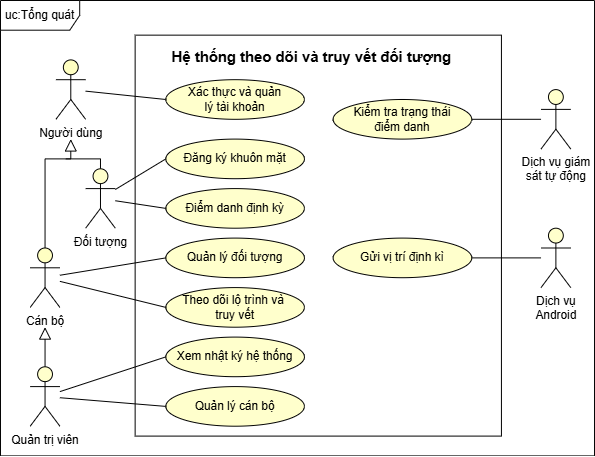

The diagram above was exported from draw.io. Its source (the exported page's mxGraphModel, read from the mxfile embedded in the PNG):
<mxGraphModel dx="1030" dy="626" grid="1" gridSize="10" guides="1" tooltips="1" connect="1" arrows="1" fold="1" page="1" pageScale="1" pageWidth="827" pageHeight="1169" background="#ffffff" math="0" shadow="0">
  <root>
    <mxCell id="0" />
    <mxCell id="1" parent="0" />
    <mxCell id="HhyBEsH3Minwk7lkYjVp-1" parent="1" style="shape=umlFrame;whiteSpace=wrap;html=1;pointerEvents=0;fontFamily=Helvetica;width=80;height=30;" value="uc:Tổng quát" vertex="1">
      <mxGeometry height="460" width="600" x="114" y="320" as="geometry" />
    </mxCell>
    <mxCell id="NF-EGaXWDi7VOsMs5nHx-7" edge="1" parent="1" source="HhyBEsH3Minwk7lkYjVp-2" style="edgeStyle=orthogonalEdgeStyle;rounded=0;orthogonalLoop=1;jettySize=auto;html=1;exitX=0.5;exitY=0;exitDx=0;exitDy=0;exitPerimeter=0;endArrow=block;endFill=0;endSize=10;">
      <mxGeometry relative="1" as="geometry">
        <Array as="points">
          <mxPoint x="159" y="480" />
          <mxPoint x="185" y="480" />
        </Array>
        <mxPoint x="185" y="460" as="targetPoint" />
      </mxGeometry>
    </mxCell>
    <mxCell id="HhyBEsH3Minwk7lkYjVp-2" parent="1" style="shape=umlActor;verticalLabelPosition=bottom;verticalAlign=top;html=1;fontFamily=Helvetica;fillColor=#FFFFC2;" value="Cán bộ" vertex="1">
      <mxGeometry height="60" width="30" x="144" y="570" as="geometry" />
    </mxCell>
    <mxCell id="NF-EGaXWDi7VOsMs5nHx-5" edge="1" parent="1" source="HhyBEsH3Minwk7lkYjVp-3" style="rounded=0;orthogonalLoop=1;jettySize=auto;html=1;exitX=0.5;exitY=0;exitDx=0;exitDy=0;exitPerimeter=0;endArrow=block;endFill=0;endSize=10;">
      <mxGeometry relative="1" as="geometry">
        <mxPoint x="159" y="650" as="targetPoint" />
      </mxGeometry>
    </mxCell>
    <mxCell id="HhyBEsH3Minwk7lkYjVp-3" parent="1" style="shape=umlActor;verticalLabelPosition=bottom;verticalAlign=top;html=1;fontFamily=Helvetica;fillColor=#FFFFCC;" value="Quản trị viên" vertex="1">
      <mxGeometry height="60" width="30" x="144" y="690" as="geometry" />
    </mxCell>
    <mxCell id="NF-EGaXWDi7VOsMs5nHx-9" edge="1" parent="1" source="HhyBEsH3Minwk7lkYjVp-4" style="edgeStyle=orthogonalEdgeStyle;rounded=0;orthogonalLoop=1;jettySize=auto;html=1;exitX=0.5;exitY=0;exitDx=0;exitDy=0;exitPerimeter=0;endArrow=none;endFill=0;">
      <mxGeometry relative="1" as="geometry">
        <Array as="points">
          <mxPoint x="215" y="480" />
        </Array>
        <mxPoint x="180" y="480" as="targetPoint" />
      </mxGeometry>
    </mxCell>
    <mxCell id="HhyBEsH3Minwk7lkYjVp-4" parent="1" style="shape=umlActor;verticalLabelPosition=bottom;verticalAlign=top;html=1;fontFamily=Helvetica;fillColor=light-dark(#FFFFCC,#EDEDED);gradientColor=none;" value="Đối tượng" vertex="1">
      <mxGeometry height="60" width="30" x="200" y="490" as="geometry" />
    </mxCell>
    <mxCell id="cN0lZuB6ghWqEqqMcYW2-27" parent="1" style="html=1;whiteSpace=wrap;align=center;" value="" vertex="1">
      <mxGeometry height="405" width="370" x="250" y="355" as="geometry" />
    </mxCell>
    <mxCell id="cN0lZuB6ghWqEqqMcYW2-31" parent="1" style="ellipse;whiteSpace=wrap;html=1;fillColor=light-dark(#FFFFCC,#281D00);strokeColor=light-dark(#000000, #6d5100);fontFamily=Helvetica;gradientColor=none;" value="Quản lý đối tượng" vertex="1">
      <mxGeometry height="40" width="140" x="281" y="560" as="geometry" />
    </mxCell>
    <mxCell id="NF-EGaXWDi7VOsMs5nHx-11" edge="1" parent="1" source="cN0lZuB6ghWqEqqMcYW2-32" style="rounded=0;orthogonalLoop=1;jettySize=auto;html=1;exitX=0;exitY=0.5;exitDx=0;exitDy=0;endArrow=none;endFill=0;" target="HhyBEsH3Minwk7lkYjVp-4">
      <mxGeometry relative="1" as="geometry" />
    </mxCell>
    <mxCell id="cN0lZuB6ghWqEqqMcYW2-32" parent="1" style="ellipse;whiteSpace=wrap;html=1;fontFamily=Helvetica;fillColor=#FFFFCC;" value="Điểm danh định kỳ" vertex="1">
      <mxGeometry height="40" width="140" x="281" y="510" as="geometry" />
    </mxCell>
    <mxCell id="NF-EGaXWDi7VOsMs5nHx-10" edge="1" parent="1" source="cN0lZuB6ghWqEqqMcYW2-33" style="rounded=0;orthogonalLoop=1;jettySize=auto;html=1;exitX=0;exitY=0.5;exitDx=0;exitDy=0;endArrow=none;endFill=0;" target="HhyBEsH3Minwk7lkYjVp-4">
      <mxGeometry relative="1" as="geometry" />
    </mxCell>
    <mxCell id="cN0lZuB6ghWqEqqMcYW2-33" parent="1" style="ellipse;whiteSpace=wrap;html=1;fontFamily=Helvetica;fillColor=#FFFFCC;" value="Đăng ký khuôn mặt" vertex="1">
      <mxGeometry height="40" width="140" x="281" y="460" as="geometry" />
    </mxCell>
    <mxCell id="cN0lZuB6ghWqEqqMcYW2-56" edge="1" parent="1" source="cN0lZuB6ghWqEqqMcYW2-35" style="rounded=0;orthogonalLoop=1;jettySize=auto;html=1;exitX=0;exitY=0.5;exitDx=0;exitDy=0;endArrow=none;endFill=0;" target="HhyBEsH3Minwk7lkYjVp-3">
      <mxGeometry relative="1" as="geometry" />
    </mxCell>
    <mxCell id="cN0lZuB6ghWqEqqMcYW2-35" parent="1" style="ellipse;whiteSpace=wrap;html=1;fontFamily=Helvetica;fillColor=#FFFFCC;" value="Quản lý cán bộ" vertex="1">
      <mxGeometry height="40" width="140" x="281" y="710" as="geometry" />
    </mxCell>
    <mxCell id="cN0lZuB6ghWqEqqMcYW2-36" parent="1" style="ellipse;whiteSpace=wrap;html=1;fontFamily=Helvetica;fillColor=#FFFFCC;" value="Xem nhật ký hệ thống" vertex="1">
      <mxGeometry height="40" width="140" x="281" y="660" as="geometry" />
    </mxCell>
    <mxCell id="cN0lZuB6ghWqEqqMcYW2-53" edge="1" parent="1" source="cN0lZuB6ghWqEqqMcYW2-37" style="rounded=0;orthogonalLoop=1;jettySize=auto;html=1;exitX=0;exitY=0.5;exitDx=0;exitDy=0;endArrow=none;endFill=0;" target="HhyBEsH3Minwk7lkYjVp-2">
      <mxGeometry relative="1" as="geometry" />
    </mxCell>
    <mxCell id="cN0lZuB6ghWqEqqMcYW2-37" parent="1" style="ellipse;whiteSpace=wrap;html=1;fontFamily=Helvetica;fillColor=#FFFFCC;" value="Theo dõi lộ trình và&amp;nbsp;&lt;div&gt;truy vết&lt;/div&gt;" vertex="1">
      <mxGeometry height="40" width="140" x="281" y="610" as="geometry" />
    </mxCell>
    <mxCell id="cN0lZuB6ghWqEqqMcYW2-43" parent="1" style="text;align=center;fontStyle=1;verticalAlign=middle;spacingLeft=3;spacingRight=3;strokeColor=none;rotatable=0;points=[[0,0.5],[1,0.5]];portConstraint=eastwest;html=1;fontSize=15;" value="Hệ thống theo dõi và truy vết đối tượng" vertex="1">
      <mxGeometry height="26" width="294" x="281" y="364" as="geometry" />
    </mxCell>
    <mxCell id="cN0lZuB6ghWqEqqMcYW2-52" edge="1" parent="1" source="cN0lZuB6ghWqEqqMcYW2-31" style="rounded=0;orthogonalLoop=1;jettySize=auto;html=1;exitX=0;exitY=0.5;exitDx=0;exitDy=0;endArrow=none;endFill=0;" target="HhyBEsH3Minwk7lkYjVp-2">
      <mxGeometry relative="1" as="geometry">
        <mxPoint x="174" y="470" as="targetPoint" />
      </mxGeometry>
    </mxCell>
    <mxCell id="cN0lZuB6ghWqEqqMcYW2-55" edge="1" parent="1" source="cN0lZuB6ghWqEqqMcYW2-36" style="rounded=0;orthogonalLoop=1;jettySize=auto;html=1;exitX=0;exitY=0.5;exitDx=0;exitDy=0;endArrow=none;endFill=0;" target="HhyBEsH3Minwk7lkYjVp-3">
      <mxGeometry relative="1" as="geometry">
        <mxPoint x="174" y="676" as="targetPoint" />
      </mxGeometry>
    </mxCell>
    <mxCell id="TwQ9Vtmd8DDnXPQu083f-14" edge="1" parent="1" source="TwQ9Vtmd8DDnXPQu083f-5" style="rounded=0;orthogonalLoop=1;jettySize=auto;html=1;exitX=1;exitY=0.5;exitDx=0;exitDy=0;endArrow=none;endFill=0;" target="TwQ9Vtmd8DDnXPQu083f-9">
      <mxGeometry relative="1" as="geometry" />
    </mxCell>
    <mxCell id="TwQ9Vtmd8DDnXPQu083f-5" parent="1" style="ellipse;whiteSpace=wrap;html=1;fontFamily=Helvetica;fillColor=#FFFFCC;" value="Kiểm tra trạng thái&lt;br&gt;điểm danh" vertex="1">
      <mxGeometry height="40" width="140" x="450" y="420" as="geometry" />
    </mxCell>
    <mxCell id="TwQ9Vtmd8DDnXPQu083f-15" edge="1" parent="1" source="TwQ9Vtmd8DDnXPQu083f-6" style="rounded=0;orthogonalLoop=1;jettySize=auto;html=1;exitX=1;exitY=0.5;exitDx=0;exitDy=0;endArrow=none;endFill=0;" target="TwQ9Vtmd8DDnXPQu083f-10">
      <mxGeometry relative="1" as="geometry" />
    </mxCell>
    <mxCell id="TwQ9Vtmd8DDnXPQu083f-6" parent="1" style="ellipse;whiteSpace=wrap;html=1;fontFamily=Helvetica;fillColor=#FFFFCC;" value="Gửi vị trí định kì" vertex="1">
      <mxGeometry height="40" width="140" x="450" y="560" as="geometry" />
    </mxCell>
    <mxCell id="TwQ9Vtmd8DDnXPQu083f-9" parent="1" style="shape=umlActor;verticalLabelPosition=bottom;verticalAlign=top;html=1;fontFamily=Helvetica;fillColor=light-dark(#FFFFCC,#EDEDED);gradientColor=none;" value="Dịch vụ giám&lt;br&gt;sát tự động" vertex="1">
      <mxGeometry height="60" width="30" x="660" y="410" as="geometry" />
    </mxCell>
    <mxCell id="TwQ9Vtmd8DDnXPQu083f-10" parent="1" style="shape=umlActor;verticalLabelPosition=bottom;verticalAlign=top;html=1;fontFamily=Helvetica;fillColor=light-dark(#FFFFCC,#EDEDED);gradientColor=none;" value="Dịch vụ&lt;br&gt;Android" vertex="1">
      <mxGeometry height="60" width="30" x="660" y="550" as="geometry" />
    </mxCell>
    <mxCell id="NF-EGaXWDi7VOsMs5nHx-6" edge="1" parent="1" source="NF-EGaXWDi7VOsMs5nHx-1" style="rounded=0;orthogonalLoop=1;jettySize=auto;html=1;exitX=0;exitY=0.5;exitDx=0;exitDy=0;endArrow=none;endFill=0;" target="NF-EGaXWDi7VOsMs5nHx-3">
      <mxGeometry relative="1" as="geometry" />
    </mxCell>
    <mxCell id="NF-EGaXWDi7VOsMs5nHx-1" parent="1" style="ellipse;whiteSpace=wrap;html=1;fontFamily=Helvetica;fillColor=#FFFFCC;" value="Xác thực và quản &lt;br&gt;lý tài khoản" vertex="1">
      <mxGeometry height="40" width="140" x="281" y="400" as="geometry" />
    </mxCell>
    <mxCell id="NF-EGaXWDi7VOsMs5nHx-3" parent="1" style="shape=umlActor;verticalLabelPosition=bottom;verticalAlign=top;html=1;fontFamily=Helvetica;fillColor=#FFFFC2;" value="Người dùng" vertex="1">
      <mxGeometry height="60" width="30" x="170" y="380" as="geometry" />
    </mxCell>
  </root>
</mxGraphModel>